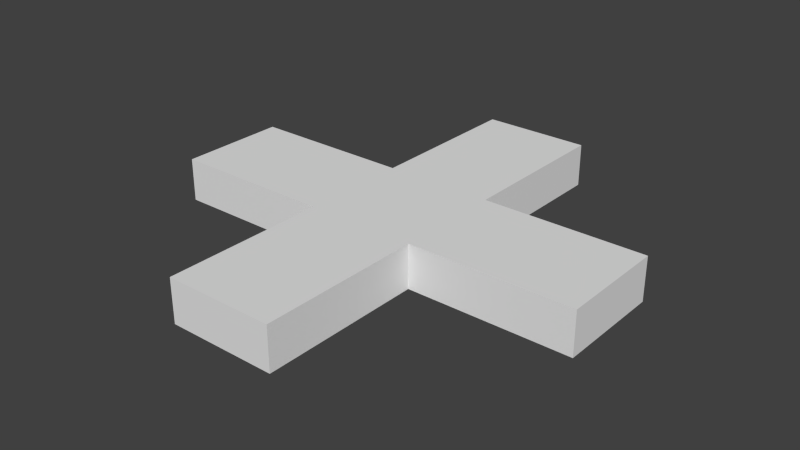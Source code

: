 # Source: x.blend  (saved by Blender 2.76.0; exported with 4.5.12 LTS)
import bpy
from mathutils import Matrix  # noqa: F401  (used for matrix-valued properties, if any)

bpy.ops.wm.read_factory_settings(use_empty=True)
scene = bpy.context.scene
scene.name = 'Scene'

# ---- collections
col_collection_1 = bpy.data.collections.new('Collection 1'); scene.collection.children.link(col_collection_1)

# ---- world
world_world = bpy.data.worlds.new('World'); scene.world = world_world
world_world.color = (0.05088, 0.05088, 0.05088)
world_world.use_sun_shadow = False
world_world.sun_shadow_jitter_overblur = 0.0
world_world.cycles.sampling_method = 'MANUAL'
world_world.cycles.sample_map_resolution = 256

# ---- meshes
me_plane = bpy.data.meshes.new('Plane')
me_plane.from_pydata([(-0.5, 0.0, 0.0), (0.0, -0.5, 0.0), (0.5, 0.0, 0.0), (0.0, 0.5, 0.0), (0.0, 0.0, 0.0), (0.0, 0.25, 0.0), (0.0, -0.25, 0.0), (-0.25, 0.0, 0.0), (0.25, 0.0, 0.0), (-0.5, 0.125, 0.0), (-0.125, -0.5, 0.0), (0.5, -0.125, 0.0), (0.125, 0.5, 0.0), (0.0, 0.375, 0.0), (0.0, -0.125, 0.0), (-0.375, 0.0, 0.0), (0.125, 0.0, 0.0), (-0.5, -0.125, 0.0), (0.125, -0.5, 0.0), (0.5, 0.125, 0.0), (-0.125, 0.5, 0.0), (0.0, 0.125, 0.0), (0.0, -0.375, 0.0), (-0.125, 0.0, 0.0), (0.375, 0.0, 0.0), (0.25, -0.125, 0.0), (0.125, -0.25, 0.0), (-0.25, -0.125, 0.0), (-0.125, -0.25, 0.0), (-0.25, 0.125, 0.0), (-0.125, 0.25, 0.0), (0.25, 0.125, 0.0), (0.125, 0.25, 0.0), (0.375, 0.125, 0.0), (0.125, 0.125, 0.0), (0.125, 0.375, 0.0), (-0.125, 0.125, 0.0), (-0.375, 0.125, 0.0), (-0.125, -0.375, 0.0), (-0.375, -0.125, 0.0), (0.125, -0.375, 0.0), (0.125, -0.125, 0.0), (0.375, -0.125, 0.0), (-0.125, -0.125, 0.0), (-0.125, 0.375, 0.0), (-0.5, 0.125, 0.1), (-0.5, 0.0, 0.1), (-0.125, -0.5, 0.1), (0.0, -0.5, 0.1), (0.5, -0.125, 0.1), (0.5, 0.0, 0.1), (0.125, 0.5, 0.1), (0.0, 0.5, 0.1), (0.0, 0.375, 0.1), (0.0, -0.125, 0.1), (0.0, 0.0, 0.1), (-0.375, 0.0, 0.1), (0.125, 0.0, 0.1), (0.0, 0.125, 0.1), (0.0, 0.25, 0.1), (0.0, -0.375, 0.1), (0.0, -0.25, 0.1), (-0.125, 0.0, 0.1), (-0.25, 0.0, 0.1), (0.375, 0.0, 0.1), (0.25, 0.0, 0.1), (0.25, -0.125, 0.1), (0.125, -0.25, 0.1), (-0.25, -0.125, 0.1), (0.125, 0.25, 0.1), (-0.5, -0.125, 0.1), (0.125, -0.5, 0.1), (0.5, 0.125, 0.1), (-0.125, 0.5, 0.1), (-0.125, -0.25, 0.1), (-0.25, 0.125, 0.1), (-0.125, 0.25, 0.1), (0.25, 0.125, 0.1), (0.375, 0.125, 0.1), (0.125, 0.125, 0.1), (0.125, 0.375, 0.1), (-0.125, 0.125, 0.1), (-0.375, 0.125, 0.1), (-0.125, -0.375, 0.1), (-0.375, -0.125, 0.1), (0.125, -0.375, 0.1), (0.125, -0.125, 0.1), (0.375, -0.125, 0.1), (-0.125, -0.125, 0.1), (-0.125, 0.375, 0.1)], [], [(44, 20, 3, 13), (43, 23, 4, 14), (42, 24, 2, 11), (41, 16, 8, 25), (39, 15, 7, 27), (38, 28, 6, 22), (36, 30, 5, 21), (8, 31, 33, 24), (24, 33, 19, 2), (21, 5, 32, 34), (4, 21, 34, 16), (16, 34, 31, 8), (13, 3, 12, 35), (5, 13, 35, 32), (7, 29, 36, 23), (23, 36, 21, 4), (0, 9, 37, 15), (15, 37, 29, 7), (10, 38, 22, 1), (17, 0, 15, 39), (22, 6, 26, 40), (1, 22, 40, 18), (14, 4, 16, 41), (6, 14, 41, 26), (25, 8, 24, 42), (27, 7, 23, 43), (28, 43, 14, 6), (30, 44, 13, 5), (89, 53, 52, 73), (88, 54, 55, 62), (87, 49, 50, 64), (86, 66, 65, 57), (84, 68, 63, 56), (83, 60, 61, 74), (81, 58, 59, 76), (65, 64, 78, 77), (64, 50, 72, 78), (58, 79, 69, 59), (55, 57, 79, 58), (57, 65, 77, 79), (53, 80, 51, 52), (59, 69, 80, 53), (63, 62, 81, 75), (62, 55, 58, 81), (46, 56, 82, 45), (56, 63, 75, 82), (47, 48, 60, 83), (70, 84, 56, 46), (60, 85, 67, 61), (48, 71, 85, 60), (54, 86, 57, 55), (61, 67, 86, 54), (66, 87, 64, 65), (68, 88, 62, 63), (74, 61, 54, 88), (76, 59, 53, 89), (26, 41, 86, 67), (33, 31, 77, 78), (0, 17, 70, 46), (37, 9, 45, 82), (19, 33, 78, 72), (41, 25, 66, 86), (1, 18, 71, 48), (29, 37, 82, 75), (34, 32, 69, 79), (2, 19, 72, 50), (28, 38, 83, 74), (25, 42, 87, 66), (3, 20, 73, 52), (38, 10, 47, 83), (42, 11, 49, 87), (31, 34, 79, 77), (35, 12, 51, 80), (43, 28, 74, 88), (17, 39, 84, 70), (32, 35, 80, 69), (27, 43, 88, 68), (9, 0, 46, 45), (39, 27, 68, 84), (10, 1, 48, 47), (40, 26, 67, 85), (30, 36, 81, 76), (20, 44, 89, 73), (11, 2, 50, 49), (18, 40, 85, 71), (44, 30, 76, 89), (12, 3, 52, 51), (36, 29, 75, 81)])
me_plane.use_remesh_preserve_volume = False
me_plane.use_remesh_preserve_attributes = False
me_plane.use_mirror_vertex_groups = False
me_plane.update()

# ---- objects
ob_plane = bpy.data.objects.new('Plane', me_plane)

# ---- transforms, parenting, visibility, modifiers, constraints
ob_plane.location = (0.0, 0.0, 0.0)
ob_plane.lineart.crease_threshold = 0.0

# ---- collection membership
col_collection_1.objects.link(ob_plane)

# ---- scene / render settings (as saved in the file)
scene.frame_start = 1; scene.frame_end = 250; scene.frame_set(1)
scene.render.engine = 'BLENDER_EEVEE_NEXT'
scene.render.resolution_percentage = 50
scene.render.fps = 30
scene.render.dither_intensity = 0.0
scene.cycles.use_denoising = False
scene.cycles.samples = 10
scene.cycles.sampling_pattern = 'TABULATED_SOBOL'
scene.cycles.light_sampling_threshold = 0.0
scene.cycles.use_adaptive_sampling = False
scene.cycles.use_light_tree = False
scene.cycles.blur_glossy = 0.0
scene.cycles.pixel_filter_type = 'GAUSSIAN'
scene.cycles.sample_clamp_indirect = 0.0
scene.view_settings.view_transform = 'Standard'
bpy.context.view_layer.update()

# ---- added for rendering (the .blend has no active camera and no usable light): camera, sun
cam_auto = bpy.data.cameras.new('AutoCamera')
cam_auto.lens = 50.0
cam_auto.sensor_width = 36.0
cam_auto.clip_end = 1000.0
ob_auto_camera = bpy.data.objects.new('AutoCamera', cam_auto)
scene.collection.objects.link(ob_auto_camera)
ob_auto_camera.location = (1.31173, -1.57408, 1.09939)
ob_auto_camera.rotation_euler = (1.09748, -7.21219e-08, 0.694738)
scene.camera = ob_auto_camera
light_auto_sun = bpy.data.lights.new('AutoSun', 'SUN')
light_auto_sun.energy = 3.0
light_auto_sun.angle = 0.0523599
ob_auto_sun = bpy.data.objects.new('AutoSun', light_auto_sun)
scene.collection.objects.link(ob_auto_sun)
ob_auto_sun.rotation_euler = (0.872665, 0.174533, 0.523599)
bpy.context.view_layer.update()

